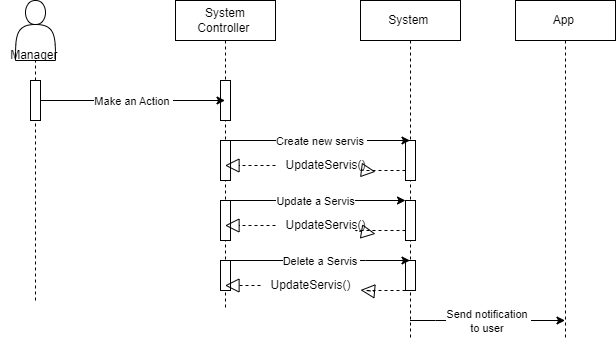

The diagram above was exported from draw.io. Its source (the exported page's mxGraphModel, read from the mxfile embedded in the PNG):
<mxGraphModel dx="880" dy="427" grid="1" gridSize="10" guides="1" tooltips="1" connect="1" arrows="1" fold="1" page="1" pageScale="1" pageWidth="850" pageHeight="1100" math="0" shadow="0">
  <root>
    <mxCell id="0" />
    <mxCell id="1" parent="0" />
    <mxCell id="aM9ryv3xv72pqoxQDRHE-5" value="System Controller&amp;nbsp;" style="shape=umlLifeline;perimeter=lifelinePerimeter;whiteSpace=wrap;html=1;container=0;dropTarget=0;collapsible=0;recursiveResize=0;outlineConnect=0;portConstraint=eastwest;newEdgeStyle={&quot;edgeStyle&quot;:&quot;elbowEdgeStyle&quot;,&quot;elbow&quot;:&quot;vertical&quot;,&quot;curved&quot;:0,&quot;rounded&quot;:0};" parent="1" vertex="1">
      <mxGeometry x="240" y="20" width="100" height="310" as="geometry" />
    </mxCell>
    <mxCell id="aM9ryv3xv72pqoxQDRHE-6" value="" style="html=1;points=[];perimeter=orthogonalPerimeter;outlineConnect=0;targetShapes=umlLifeline;portConstraint=eastwest;newEdgeStyle={&quot;edgeStyle&quot;:&quot;elbowEdgeStyle&quot;,&quot;elbow&quot;:&quot;vertical&quot;,&quot;curved&quot;:0,&quot;rounded&quot;:0};" parent="aM9ryv3xv72pqoxQDRHE-5" vertex="1">
      <mxGeometry x="45" y="80" width="10" height="40" as="geometry" />
    </mxCell>
    <mxCell id="kQLpjC01Ch-AVUA9CIE4-46" value="" style="html=1;points=[];perimeter=orthogonalPerimeter;outlineConnect=0;targetShapes=umlLifeline;portConstraint=eastwest;newEdgeStyle={&quot;edgeStyle&quot;:&quot;elbowEdgeStyle&quot;,&quot;elbow&quot;:&quot;vertical&quot;,&quot;curved&quot;:0,&quot;rounded&quot;:0};" vertex="1" parent="aM9ryv3xv72pqoxQDRHE-5">
      <mxGeometry x="45" y="140" width="10" height="40" as="geometry" />
    </mxCell>
    <mxCell id="kQLpjC01Ch-AVUA9CIE4-65" value="" style="html=1;points=[];perimeter=orthogonalPerimeter;outlineConnect=0;targetShapes=umlLifeline;portConstraint=eastwest;newEdgeStyle={&quot;edgeStyle&quot;:&quot;elbowEdgeStyle&quot;,&quot;elbow&quot;:&quot;vertical&quot;,&quot;curved&quot;:0,&quot;rounded&quot;:0};" vertex="1" parent="aM9ryv3xv72pqoxQDRHE-5">
      <mxGeometry x="45" y="200" width="10" height="40" as="geometry" />
    </mxCell>
    <mxCell id="kQLpjC01Ch-AVUA9CIE4-66" value="" style="html=1;points=[];perimeter=orthogonalPerimeter;outlineConnect=0;targetShapes=umlLifeline;portConstraint=eastwest;newEdgeStyle={&quot;edgeStyle&quot;:&quot;elbowEdgeStyle&quot;,&quot;elbow&quot;:&quot;vertical&quot;,&quot;curved&quot;:0,&quot;rounded&quot;:0};" vertex="1" parent="aM9ryv3xv72pqoxQDRHE-5">
      <mxGeometry x="45" y="260" width="10" height="30" as="geometry" />
    </mxCell>
    <mxCell id="kQLpjC01Ch-AVUA9CIE4-1" value="System&amp;nbsp;" style="shape=umlLifeline;perimeter=lifelinePerimeter;whiteSpace=wrap;html=1;container=0;dropTarget=0;collapsible=0;recursiveResize=0;outlineConnect=0;portConstraint=eastwest;newEdgeStyle={&quot;edgeStyle&quot;:&quot;elbowEdgeStyle&quot;,&quot;elbow&quot;:&quot;vertical&quot;,&quot;curved&quot;:0,&quot;rounded&quot;:0};" vertex="1" parent="1">
      <mxGeometry x="425" y="20" width="100" height="340" as="geometry" />
    </mxCell>
    <mxCell id="kQLpjC01Ch-AVUA9CIE4-67" style="edgeStyle=elbowEdgeStyle;rounded=0;orthogonalLoop=1;jettySize=auto;html=1;elbow=vertical;curved=0;" edge="1" parent="kQLpjC01Ch-AVUA9CIE4-1" source="kQLpjC01Ch-AVUA9CIE4-2" target="kQLpjC01Ch-AVUA9CIE4-1">
      <mxGeometry relative="1" as="geometry" />
    </mxCell>
    <mxCell id="kQLpjC01Ch-AVUA9CIE4-2" value="" style="html=1;points=[];perimeter=orthogonalPerimeter;outlineConnect=0;targetShapes=umlLifeline;portConstraint=eastwest;newEdgeStyle={&quot;edgeStyle&quot;:&quot;elbowEdgeStyle&quot;,&quot;elbow&quot;:&quot;vertical&quot;,&quot;curved&quot;:0,&quot;rounded&quot;:0};" vertex="1" parent="kQLpjC01Ch-AVUA9CIE4-1">
      <mxGeometry x="45" y="140" width="10" height="40" as="geometry" />
    </mxCell>
    <mxCell id="kQLpjC01Ch-AVUA9CIE4-69" value="" style="html=1;points=[];perimeter=orthogonalPerimeter;outlineConnect=0;targetShapes=umlLifeline;portConstraint=eastwest;newEdgeStyle={&quot;edgeStyle&quot;:&quot;elbowEdgeStyle&quot;,&quot;elbow&quot;:&quot;vertical&quot;,&quot;curved&quot;:0,&quot;rounded&quot;:0};" vertex="1" parent="kQLpjC01Ch-AVUA9CIE4-1">
      <mxGeometry x="45" y="200" width="10" height="40" as="geometry" />
    </mxCell>
    <mxCell id="kQLpjC01Ch-AVUA9CIE4-70" value="" style="html=1;points=[];perimeter=orthogonalPerimeter;outlineConnect=0;targetShapes=umlLifeline;portConstraint=eastwest;newEdgeStyle={&quot;edgeStyle&quot;:&quot;elbowEdgeStyle&quot;,&quot;elbow&quot;:&quot;vertical&quot;,&quot;curved&quot;:0,&quot;rounded&quot;:0};" vertex="1" parent="kQLpjC01Ch-AVUA9CIE4-1">
      <mxGeometry x="45" y="260" width="10" height="30" as="geometry" />
    </mxCell>
    <mxCell id="kQLpjC01Ch-AVUA9CIE4-6" value="" style="shape=actor;whiteSpace=wrap;html=1;" vertex="1" parent="1">
      <mxGeometry x="80" y="20" width="40" height="60" as="geometry" />
    </mxCell>
    <mxCell id="kQLpjC01Ch-AVUA9CIE4-10" value="" style="endArrow=none;dashed=1;html=1;rounded=0;entryX=0.5;entryY=1;entryDx=0;entryDy=0;" edge="1" parent="1" source="kQLpjC01Ch-AVUA9CIE4-9" target="kQLpjC01Ch-AVUA9CIE4-6">
      <mxGeometry width="50" height="50" relative="1" as="geometry">
        <mxPoint x="100" y="320" as="sourcePoint" />
        <mxPoint x="450" y="230" as="targetPoint" />
      </mxGeometry>
    </mxCell>
    <mxCell id="kQLpjC01Ch-AVUA9CIE4-11" value="" style="endArrow=none;dashed=1;html=1;rounded=0;entryX=0.5;entryY=1;entryDx=0;entryDy=0;" edge="1" parent="1" target="kQLpjC01Ch-AVUA9CIE4-9">
      <mxGeometry width="50" height="50" relative="1" as="geometry">
        <mxPoint x="100" y="320" as="sourcePoint" />
        <mxPoint x="100" y="80" as="targetPoint" />
      </mxGeometry>
    </mxCell>
    <mxCell id="kQLpjC01Ch-AVUA9CIE4-9" value="" style="html=1;points=[];perimeter=orthogonalPerimeter;outlineConnect=0;targetShapes=umlLifeline;portConstraint=eastwest;newEdgeStyle={&quot;edgeStyle&quot;:&quot;elbowEdgeStyle&quot;,&quot;elbow&quot;:&quot;vertical&quot;,&quot;curved&quot;:0,&quot;rounded&quot;:0};" vertex="1" parent="1">
      <mxGeometry x="95" y="100" width="10" height="40" as="geometry" />
    </mxCell>
    <mxCell id="kQLpjC01Ch-AVUA9CIE4-12" value="Manager&amp;nbsp;" style="text;html=1;align=center;verticalAlign=middle;resizable=0;points=[];autosize=1;strokeColor=none;fillColor=none;" vertex="1" parent="1">
      <mxGeometry x="65" y="60" width="70" height="30" as="geometry" />
    </mxCell>
    <mxCell id="kQLpjC01Ch-AVUA9CIE4-71" value="" style="endArrow=classic;html=1;rounded=0;" edge="1" parent="1" source="kQLpjC01Ch-AVUA9CIE4-9" target="aM9ryv3xv72pqoxQDRHE-5">
      <mxGeometry relative="1" as="geometry">
        <mxPoint x="390" y="220" as="sourcePoint" />
        <mxPoint x="490" y="220" as="targetPoint" />
      </mxGeometry>
    </mxCell>
    <mxCell id="kQLpjC01Ch-AVUA9CIE4-72" value="Make an Action&amp;nbsp;" style="edgeLabel;resizable=0;html=1;align=center;verticalAlign=middle;" connectable="0" vertex="1" parent="kQLpjC01Ch-AVUA9CIE4-71">
      <mxGeometry relative="1" as="geometry" />
    </mxCell>
    <mxCell id="kQLpjC01Ch-AVUA9CIE4-73" value="" style="endArrow=classic;html=1;rounded=0;" edge="1" parent="1" source="kQLpjC01Ch-AVUA9CIE4-46" target="kQLpjC01Ch-AVUA9CIE4-1">
      <mxGeometry relative="1" as="geometry">
        <mxPoint x="390" y="220" as="sourcePoint" />
        <mxPoint x="490" y="220" as="targetPoint" />
        <Array as="points">
          <mxPoint x="430" y="160" />
        </Array>
      </mxGeometry>
    </mxCell>
    <mxCell id="kQLpjC01Ch-AVUA9CIE4-74" value="Create new servis&amp;nbsp;" style="edgeLabel;resizable=0;html=1;align=center;verticalAlign=middle;" connectable="0" vertex="1" parent="kQLpjC01Ch-AVUA9CIE4-73">
      <mxGeometry relative="1" as="geometry" />
    </mxCell>
    <mxCell id="kQLpjC01Ch-AVUA9CIE4-75" value="" style="endArrow=classic;html=1;rounded=0;" edge="1" parent="1" source="aM9ryv3xv72pqoxQDRHE-5" target="kQLpjC01Ch-AVUA9CIE4-69">
      <mxGeometry relative="1" as="geometry">
        <mxPoint x="390" y="220" as="sourcePoint" />
        <mxPoint x="490" y="220" as="targetPoint" />
      </mxGeometry>
    </mxCell>
    <mxCell id="kQLpjC01Ch-AVUA9CIE4-76" value="Update a Servis" style="edgeLabel;resizable=0;html=1;align=center;verticalAlign=middle;" connectable="0" vertex="1" parent="kQLpjC01Ch-AVUA9CIE4-75">
      <mxGeometry relative="1" as="geometry" />
    </mxCell>
    <mxCell id="kQLpjC01Ch-AVUA9CIE4-77" value="" style="endArrow=classic;html=1;rounded=0;" edge="1" parent="1" source="kQLpjC01Ch-AVUA9CIE4-66" target="kQLpjC01Ch-AVUA9CIE4-1">
      <mxGeometry relative="1" as="geometry">
        <mxPoint x="390" y="220" as="sourcePoint" />
        <mxPoint x="490" y="220" as="targetPoint" />
        <Array as="points">
          <mxPoint x="430" y="280" />
        </Array>
      </mxGeometry>
    </mxCell>
    <mxCell id="kQLpjC01Ch-AVUA9CIE4-78" value="Delete a Servis&amp;nbsp;" style="edgeLabel;resizable=0;html=1;align=center;verticalAlign=middle;" connectable="0" vertex="1" parent="kQLpjC01Ch-AVUA9CIE4-77">
      <mxGeometry relative="1" as="geometry" />
    </mxCell>
    <mxCell id="kQLpjC01Ch-AVUA9CIE4-82" value="" style="endArrow=block;dashed=1;endFill=0;endSize=12;html=1;rounded=0;" edge="1" parent="1" source="kQLpjC01Ch-AVUA9CIE4-85" target="aM9ryv3xv72pqoxQDRHE-5">
      <mxGeometry width="160" relative="1" as="geometry">
        <mxPoint x="360" y="220" as="sourcePoint" />
        <mxPoint x="520" y="220" as="targetPoint" />
        <Array as="points" />
      </mxGeometry>
    </mxCell>
    <mxCell id="kQLpjC01Ch-AVUA9CIE4-83" value="" style="endArrow=block;dashed=1;endFill=0;endSize=12;html=1;rounded=0;" edge="1" parent="1" source="kQLpjC01Ch-AVUA9CIE4-86" target="aM9ryv3xv72pqoxQDRHE-5">
      <mxGeometry width="160" relative="1" as="geometry">
        <mxPoint x="360" y="220" as="sourcePoint" />
        <mxPoint x="520" y="220" as="targetPoint" />
        <Array as="points" />
      </mxGeometry>
    </mxCell>
    <mxCell id="kQLpjC01Ch-AVUA9CIE4-84" value="" style="endArrow=block;dashed=1;endFill=0;endSize=12;html=1;rounded=0;" edge="1" parent="1" source="kQLpjC01Ch-AVUA9CIE4-87" target="aM9ryv3xv72pqoxQDRHE-5">
      <mxGeometry width="160" relative="1" as="geometry">
        <mxPoint x="360" y="220" as="sourcePoint" />
        <mxPoint x="520" y="220" as="targetPoint" />
        <Array as="points" />
      </mxGeometry>
    </mxCell>
    <mxCell id="kQLpjC01Ch-AVUA9CIE4-88" value="" style="endArrow=block;dashed=1;endFill=0;endSize=12;html=1;rounded=0;" edge="1" parent="1" source="kQLpjC01Ch-AVUA9CIE4-70" target="kQLpjC01Ch-AVUA9CIE4-87">
      <mxGeometry width="160" relative="1" as="geometry">
        <mxPoint x="470" y="310" as="sourcePoint" />
        <mxPoint x="290" y="310" as="targetPoint" />
        <Array as="points">
          <mxPoint x="430" y="310" />
        </Array>
      </mxGeometry>
    </mxCell>
    <mxCell id="kQLpjC01Ch-AVUA9CIE4-87" value="UpdateServis()" style="text;html=1;align=center;verticalAlign=middle;resizable=0;points=[];autosize=1;strokeColor=none;fillColor=none;" vertex="1" parent="1">
      <mxGeometry x="325" y="290" width="100" height="30" as="geometry" />
    </mxCell>
    <mxCell id="kQLpjC01Ch-AVUA9CIE4-89" value="" style="endArrow=block;dashed=1;endFill=0;endSize=12;html=1;rounded=0;" edge="1" parent="1" source="kQLpjC01Ch-AVUA9CIE4-69" target="kQLpjC01Ch-AVUA9CIE4-86">
      <mxGeometry width="160" relative="1" as="geometry">
        <mxPoint x="470" y="250" as="sourcePoint" />
        <mxPoint x="290" y="250" as="targetPoint" />
        <Array as="points">
          <mxPoint x="420" y="250" />
        </Array>
      </mxGeometry>
    </mxCell>
    <mxCell id="kQLpjC01Ch-AVUA9CIE4-86" value="UpdateServis()" style="text;html=1;align=center;verticalAlign=middle;resizable=0;points=[];autosize=1;strokeColor=none;fillColor=none;" vertex="1" parent="1">
      <mxGeometry x="340" y="230" width="100" height="30" as="geometry" />
    </mxCell>
    <mxCell id="kQLpjC01Ch-AVUA9CIE4-90" value="" style="endArrow=block;dashed=1;endFill=0;endSize=12;html=1;rounded=0;" edge="1" parent="1" source="kQLpjC01Ch-AVUA9CIE4-2" target="kQLpjC01Ch-AVUA9CIE4-85">
      <mxGeometry width="160" relative="1" as="geometry">
        <mxPoint x="470" y="190" as="sourcePoint" />
        <mxPoint x="290" y="190" as="targetPoint" />
        <Array as="points">
          <mxPoint x="430" y="190" />
        </Array>
      </mxGeometry>
    </mxCell>
    <mxCell id="kQLpjC01Ch-AVUA9CIE4-85" value="UpdateServis()" style="text;html=1;align=center;verticalAlign=middle;resizable=0;points=[];autosize=1;strokeColor=none;fillColor=none;" vertex="1" parent="1">
      <mxGeometry x="340" y="170" width="100" height="30" as="geometry" />
    </mxCell>
    <mxCell id="kQLpjC01Ch-AVUA9CIE4-91" value="App&amp;nbsp;" style="shape=umlLifeline;perimeter=lifelinePerimeter;whiteSpace=wrap;html=1;container=0;dropTarget=0;collapsible=0;recursiveResize=0;outlineConnect=0;portConstraint=eastwest;newEdgeStyle={&quot;edgeStyle&quot;:&quot;elbowEdgeStyle&quot;,&quot;elbow&quot;:&quot;vertical&quot;,&quot;curved&quot;:0,&quot;rounded&quot;:0};" vertex="1" parent="1">
      <mxGeometry x="580" y="20" width="100" height="340" as="geometry" />
    </mxCell>
    <mxCell id="kQLpjC01Ch-AVUA9CIE4-92" style="edgeStyle=elbowEdgeStyle;rounded=0;orthogonalLoop=1;jettySize=auto;html=1;elbow=vertical;curved=0;" edge="1" parent="kQLpjC01Ch-AVUA9CIE4-91" target="kQLpjC01Ch-AVUA9CIE4-91">
      <mxGeometry relative="1" as="geometry">
        <mxPoint x="50" y="160" as="sourcePoint" />
      </mxGeometry>
    </mxCell>
    <mxCell id="kQLpjC01Ch-AVUA9CIE4-102" value="" style="endArrow=classic;html=1;rounded=0;" edge="1" parent="1" source="kQLpjC01Ch-AVUA9CIE4-1" target="kQLpjC01Ch-AVUA9CIE4-91">
      <mxGeometry relative="1" as="geometry">
        <mxPoint x="390" y="220" as="sourcePoint" />
        <mxPoint x="490" y="220" as="targetPoint" />
        <Array as="points">
          <mxPoint x="500" y="340" />
          <mxPoint x="590" y="340" />
        </Array>
      </mxGeometry>
    </mxCell>
    <mxCell id="kQLpjC01Ch-AVUA9CIE4-103" value="Send notification&amp;nbsp;&lt;br&gt;to user&amp;nbsp;" style="edgeLabel;resizable=0;html=1;align=center;verticalAlign=middle;" connectable="0" vertex="1" parent="kQLpjC01Ch-AVUA9CIE4-102">
      <mxGeometry relative="1" as="geometry" />
    </mxCell>
  </root>
</mxGraphModel>